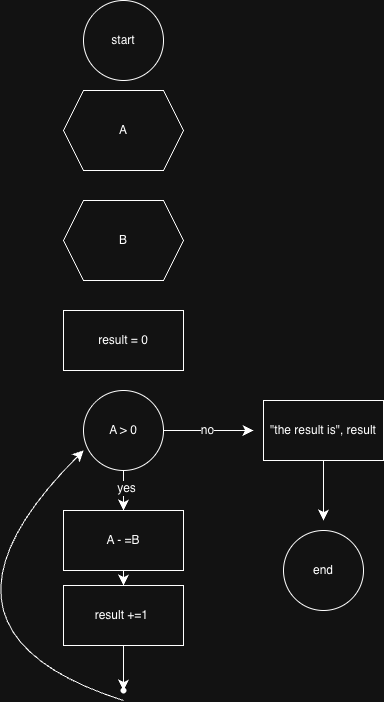

The diagram above was exported from draw.io. Its source (the exported page's mxGraphModel, read from the mxfile embedded in the PNG):
<mxGraphModel dx="707" dy="657" grid="1" gridSize="10" guides="1" tooltips="1" connect="1" arrows="1" fold="1" page="1" pageScale="1" pageWidth="827" pageHeight="1169" math="0" shadow="0">
  <root>
    <mxCell id="0" />
    <mxCell id="1" parent="0" />
    <mxCell id="21qr7G2ehxp3mqU3ZaKq-1" parent="1" style="ellipse;whiteSpace=wrap;html=1;" value="start" vertex="1">
      <mxGeometry height="80" width="80" x="300" as="geometry" />
    </mxCell>
    <mxCell id="21qr7G2ehxp3mqU3ZaKq-2" parent="1" style="shape=hexagon;perimeter=hexagonPerimeter2;whiteSpace=wrap;html=1;fixedSize=1;" value="A" vertex="1">
      <mxGeometry height="80" width="120" x="280" y="90" as="geometry" />
    </mxCell>
    <mxCell id="21qr7G2ehxp3mqU3ZaKq-3" parent="1" style="shape=hexagon;perimeter=hexagonPerimeter2;whiteSpace=wrap;html=1;fixedSize=1;" value="B" vertex="1">
      <mxGeometry height="80" width="120" x="280" y="200" as="geometry" />
    </mxCell>
    <mxCell id="21qr7G2ehxp3mqU3ZaKq-5" parent="1" style="whiteSpace=wrap;html=1;" value="result = 0" vertex="1">
      <mxGeometry height="60" width="120" x="280" y="310" as="geometry" />
    </mxCell>
    <mxCell id="21qr7G2ehxp3mqU3ZaKq-7" edge="1" parent="1" source="21qr7G2ehxp3mqU3ZaKq-6" style="edgeStyle=none;curved=1;rounded=0;orthogonalLoop=1;jettySize=auto;html=1;fontSize=12;startSize=8;endSize=8;">
      <mxGeometry relative="1" as="geometry">
        <mxPoint x="470" y="430" as="targetPoint" />
      </mxGeometry>
    </mxCell>
    <mxCell id="21qr7G2ehxp3mqU3ZaKq-20" connectable="0" parent="21qr7G2ehxp3mqU3ZaKq-7" style="edgeLabel;html=1;align=center;verticalAlign=middle;resizable=0;points=[];fontSize=12;" value="no" vertex="1">
      <mxGeometry relative="1" x="-0.0444" y="1" as="geometry">
        <mxPoint as="offset" />
      </mxGeometry>
    </mxCell>
    <mxCell id="21qr7G2ehxp3mqU3ZaKq-8" edge="1" parent="1" source="21qr7G2ehxp3mqU3ZaKq-6" style="edgeStyle=none;curved=1;rounded=0;orthogonalLoop=1;jettySize=auto;html=1;fontSize=12;startSize=8;endSize=8;">
      <mxGeometry relative="1" as="geometry">
        <mxPoint x="340" y="510" as="targetPoint" />
      </mxGeometry>
    </mxCell>
    <mxCell id="21qr7G2ehxp3mqU3ZaKq-9" connectable="0" parent="21qr7G2ehxp3mqU3ZaKq-8" style="edgeLabel;html=1;align=center;verticalAlign=middle;resizable=0;points=[];fontSize=12;" value="yes" vertex="1">
      <mxGeometry relative="1" x="-0.1" y="2" as="geometry">
        <mxPoint as="offset" />
      </mxGeometry>
    </mxCell>
    <mxCell id="21qr7G2ehxp3mqU3ZaKq-6" parent="1" style="ellipse;whiteSpace=wrap;html=1;" value="A &amp;gt; 0" vertex="1">
      <mxGeometry height="80" width="80" x="300" y="390" as="geometry" />
    </mxCell>
    <mxCell id="21qr7G2ehxp3mqU3ZaKq-16" edge="1" parent="1" source="21qr7G2ehxp3mqU3ZaKq-10" style="edgeStyle=none;curved=1;rounded=0;orthogonalLoop=1;jettySize=auto;html=1;exitX=0.5;exitY=1;exitDx=0;exitDy=0;entryX=0.5;entryY=0;entryDx=0;entryDy=0;fontSize=12;startSize=8;endSize=8;" target="21qr7G2ehxp3mqU3ZaKq-11">
      <mxGeometry relative="1" as="geometry" />
    </mxCell>
    <mxCell id="21qr7G2ehxp3mqU3ZaKq-10" parent="1" style="whiteSpace=wrap;html=1;" value="A - =B" vertex="1">
      <mxGeometry height="60" width="120" x="280" y="510" as="geometry" />
    </mxCell>
    <mxCell id="21qr7G2ehxp3mqU3ZaKq-15" edge="1" parent="1" source="21qr7G2ehxp3mqU3ZaKq-11" style="edgeStyle=none;curved=1;rounded=0;orthogonalLoop=1;jettySize=auto;html=1;fontSize=12;startSize=8;endSize=8;" target="21qr7G2ehxp3mqU3ZaKq-13">
      <mxGeometry relative="1" as="geometry" />
    </mxCell>
    <mxCell id="21qr7G2ehxp3mqU3ZaKq-11" parent="1" style="whiteSpace=wrap;html=1;" value="result +=1&amp;nbsp;" vertex="1">
      <mxGeometry height="60" width="120" x="280" y="585" as="geometry" />
    </mxCell>
    <mxCell id="21qr7G2ehxp3mqU3ZaKq-14" edge="1" parent="1" style="edgeStyle=none;curved=1;rounded=0;orthogonalLoop=1;jettySize=auto;html=1;fontSize=12;startSize=8;endSize=8;">
      <mxGeometry relative="1" as="geometry">
        <Array as="points">
          <mxPoint x="120" y="630" />
        </Array>
        <mxPoint x="340" y="700" as="sourcePoint" />
        <mxPoint x="300" y="450" as="targetPoint" />
      </mxGeometry>
    </mxCell>
    <mxCell id="21qr7G2ehxp3mqU3ZaKq-13" parent="1" style="shape=waypoint;sketch=0;size=6;pointerEvents=1;points=[];fillColor=none;resizable=0;rotatable=0;perimeter=centerPerimeter;snapToPoint=1;" value="" vertex="1">
      <mxGeometry height="20" width="20" x="330" y="680" as="geometry" />
    </mxCell>
    <mxCell id="21qr7G2ehxp3mqU3ZaKq-18" edge="1" parent="1" source="21qr7G2ehxp3mqU3ZaKq-17" style="edgeStyle=none;curved=1;rounded=0;orthogonalLoop=1;jettySize=auto;html=1;fontSize=12;startSize=8;endSize=8;">
      <mxGeometry relative="1" as="geometry">
        <mxPoint x="540" y="520" as="targetPoint" />
      </mxGeometry>
    </mxCell>
    <mxCell id="21qr7G2ehxp3mqU3ZaKq-17" parent="1" style="whiteSpace=wrap;html=1;" value="&quot;the result is&quot;, result" vertex="1">
      <mxGeometry height="60" width="120" x="480" y="400" as="geometry" />
    </mxCell>
    <mxCell id="21qr7G2ehxp3mqU3ZaKq-19" parent="1" style="ellipse;whiteSpace=wrap;html=1;" value="end" vertex="1">
      <mxGeometry height="80" width="80" x="500" y="530" as="geometry" />
    </mxCell>
  </root>
</mxGraphModel>